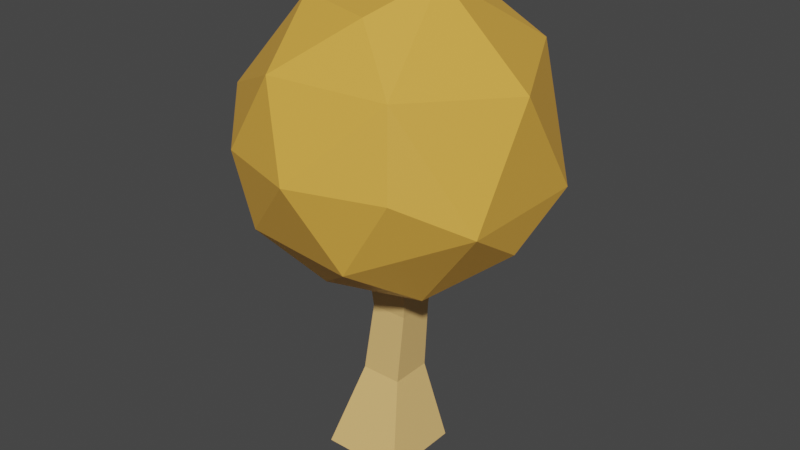 # Source: Tree1.blend  (saved by Blender 2.93.20; exported with 4.5.12 LTS)
import bpy
from mathutils import Matrix  # noqa: F401  (used for matrix-valued properties, if any)

bpy.ops.wm.read_factory_settings(use_empty=True)
scene = bpy.context.scene
scene.name = 'Scene'

# ---- materials (node trees are filled in below, after node groups)
mat_trunk = bpy.data.materials.new('Trunk')
mat_trunk.alpha_threshold = 0.0
mat_trunk.use_transparent_shadow = False
mat_trunk.line_color = (0.0, 0.0, 0.0, 1.0)
mat_leaves = bpy.data.materials.new('Leaves')
mat_leaves.use_transparent_shadow = False

# ---- material node trees
mat_trunk.use_nodes = True; mat_trunk.node_tree.nodes.clear()
_N = mat_trunk.node_tree.nodes; _L = mat_trunk.node_tree.links
n0 = _N.new('ShaderNodeOutputMaterial'); n0.name = 'Material Output'; n0.location = (300, 300)
n1 = _N.new('ShaderNodeBsdfPrincipled'); n1.name = 'Principled BSDF'; n1.location = (10, 300)
n1.distribution = 'GGX'
n1.subsurface_method = 'BURLEY'
n1.inputs[0].default_value = (0.8, 0.5056, 0.1843, 1.0)
n1.inputs[2].default_value = 0.4
n1.inputs[3].default_value = 1.45
n1.inputs[27].default_value = (0.0, 0.0, 0.0, 1.0)
n1.inputs[28].default_value = 1.0
_L.new(n1.outputs[0], n0.inputs[0])
n0.is_active_output = True
mat_leaves.use_nodes = True; mat_leaves.node_tree.nodes.clear()
_N = mat_leaves.node_tree.nodes; _L = mat_leaves.node_tree.links
n0 = _N.new('ShaderNodeBsdfPrincipled'); n0.name = 'Principled BSDF'; n0.location = (10, 300)
n0.distribution = 'GGX'
n0.subsurface_method = 'BURLEY'
n0.inputs[0].default_value = (0.8, 0.414, 0.06274, 1.0)
n0.inputs[3].default_value = 1.45
n0.inputs[27].default_value = (0.0, 0.0, 0.0, 1.0)
n0.inputs[28].default_value = 1.0
n1 = _N.new('ShaderNodeOutputMaterial'); n1.name = 'Material Output'; n1.location = (300, 300)
_L.new(n0.outputs[0], n1.inputs[0])
n1.is_active_output = True

# ---- world
world_world = bpy.data.worlds.new('World'); scene.world = world_world
world_world.use_nodes = True; world_world.node_tree.nodes.clear()
_N = world_world.node_tree.nodes; _L = world_world.node_tree.links
n0 = _N.new('ShaderNodeOutputWorld'); n0.name = 'World Output'; n0.location = (300, 300)
n1 = _N.new('ShaderNodeBackground'); n1.name = 'Background'; n1.location = (10, 300)
n1.inputs[0].default_value = (0.05088, 0.05088, 0.05088, 1.0)
_L.new(n1.outputs[0], n0.inputs[0])
n0.is_active_output = True
world_world.color = (0.05088, 0.05088, 0.05088)
world_world.use_sun_shadow = False
world_world.sun_shadow_jitter_overblur = 0.0

# ---- meshes
me_cube = bpy.data.meshes.new('Cube')
me_cube.from_pydata([(0.1612, 0.3826, 0.7827), (0.4202, 0.4202, 3.128e-07), (0.1612, -0.04722, 0.7827), (0.4202, -0.4202, 3.128e-07), (-0.2686, 0.3826, 0.7827), (-0.4202, 0.4202, 3.128e-07), (-0.2686, -0.04722, 0.7827), (-0.4202, -0.4202, 3.128e-07), (0.1769, 0.0295, 1.5), (-0.204, 0.0295, 1.5), (0.1769, 0.4105, 1.5), (-0.204, 0.4105, 1.5), (0.2279, -0.02146, 2.096), (-0.255, -0.02146, 2.096), (0.2279, 0.4614, 2.096), (-0.255, 0.4614, 2.096)], [], [(2, 0, 10, 8), (3, 2, 6, 7), (7, 6, 4, 5), (5, 1, 3, 7), (1, 0, 2, 3), (5, 4, 0, 1), (11, 9, 13, 15), (0, 4, 11, 10), (6, 2, 8, 9), (4, 6, 9, 11), (14, 15, 13, 12), (9, 8, 12, 13), (10, 11, 15, 14), (8, 10, 14, 12)])
_uv = me_cube.uv_layers.new(name='UVMap')
_uv.uv.foreach_set('vector', [0.625, 0.75, 0.625, 0.5, 0.625, 0.5, 0.625, 0.75, 0.375, 0.75, 0.625, 0.75, 0.625, 1.0, 0.375, 1.0, 0.375, 0.0, 0.625, 0.0, 0.625, 0.25, 0.375, 0.25, 0.125, 0.5, 0.375, 0.5, 0.375, 0.75, 0.125, 0.75, 0.375, 0.5, 0.625, 0.5, 0.625, 0.75, 0.375, 0.75, 0.375, 0.25, 0.625, 0.25, 0.625, 0.5, 0.375, 0.5, 0.625, 0.25, 0.625, 0.0, 0.625, 0.0, 0.625, 0.25, 0.625, 0.5, 0.625, 0.25, 0.625, 0.25, 0.625, 0.5, 0.625, 1.0, 0.625, 0.75, 0.625, 0.75, 0.625, 1.0, 0.625, 0.25, 0.625, 0.0, 0.625, 0.0, 0.625, 0.25, 0.625, 0.5, 0.875, 0.5, 0.875, 0.75, 0.625, 0.75, 0.625, 1.0, 0.625, 0.75, 0.625, 0.75, 0.625, 1.0, 0.625, 0.5, 0.625, 0.25, 0.625, 0.25, 0.625, 0.5, 0.625, 0.75, 0.625, 0.5, 0.625, 0.5, 0.625, 0.75])
me_cube.materials.append(mat_trunk)
me_cube.use_remesh_preserve_volume = False
me_cube.use_remesh_preserve_attributes = False
me_cube.use_mirror_vertex_groups = False
me_cube.update()
me_icosphere = bpy.data.meshes.new('Icosphere')
me_icosphere.from_pydata([(0.0, 0.0, -1.523), (1.102, -0.8009, -0.6813), (-0.4211, -1.296, -0.6813), (-1.363, 0.0, -0.6813), (-0.4211, 1.296, -0.6813), (1.102, 0.8009, -0.6813), (0.4211, -1.296, 0.6813), (-1.102, -0.8009, 0.6813), (-1.102, 0.8009, 0.6813), (0.4211, 1.296, 0.6813), (1.363, 0.0, 0.6813), (0.0, 0.0, 1.523), (-0.2475, -0.7617, -1.296), (0.648, -0.4708, -1.296), (0.4005, -1.233, -0.801), (1.296, 0.0, -0.801), (0.648, 0.4708, -1.296), (-0.8009, 0.0, -1.296), (-1.048, -0.7617, -0.801), (-0.2475, 0.7617, -1.296), (-1.048, 0.7617, -0.801), (0.4005, 1.233, -0.801), (1.449, -0.4708, 0.0), (1.449, 0.4708, 0.0), (0.0, -1.523, 0.0), (0.8955, -1.233, 0.0), (-1.449, -0.4708, 0.0), (-0.8955, -1.233, 0.0), (-0.8955, 1.233, 0.0), (-1.449, 0.4708, 0.0), (0.8955, 1.233, 0.0), (0.0, 1.523, 0.0), (1.048, -0.7617, 0.801), (-0.4005, -1.233, 0.801), (-1.296, 0.0, 0.801), (-0.4005, 1.233, 0.801), (1.048, 0.7617, 0.801), (0.2475, -0.7617, 1.296), (0.8009, 0.0, 1.296), (-0.648, -0.4708, 1.296), (-0.648, 0.4708, 1.296), (0.2475, 0.7617, 1.296)], [], [(0, 13, 12), (1, 13, 15), (0, 12, 17), (0, 17, 19), (0, 19, 16), (1, 15, 22), (2, 14, 24), (3, 18, 26), (4, 20, 28), (5, 21, 30), (1, 22, 25), (2, 24, 27), (3, 26, 29), (4, 28, 31), (5, 30, 23), (6, 32, 37), (7, 33, 39), (8, 34, 40), (9, 35, 41), (10, 36, 38), (38, 41, 11), (38, 36, 41), (36, 9, 41), (41, 40, 11), (41, 35, 40), (35, 8, 40), (40, 39, 11), (40, 34, 39), (34, 7, 39), (39, 37, 11), (39, 33, 37), (33, 6, 37), (37, 38, 11), (37, 32, 38), (32, 10, 38), (23, 36, 10), (23, 30, 36), (30, 9, 36), (31, 35, 9), (31, 28, 35), (28, 8, 35), (29, 34, 8), (29, 26, 34), (26, 7, 34), (27, 33, 7), (27, 24, 33), (24, 6, 33), (25, 32, 6), (25, 22, 32), (22, 10, 32), (30, 31, 9), (30, 21, 31), (21, 4, 31), (28, 29, 8), (28, 20, 29), (20, 3, 29), (26, 27, 7), (26, 18, 27), (18, 2, 27), (24, 25, 6), (24, 14, 25), (14, 1, 25), (22, 23, 10), (22, 15, 23), (15, 5, 23), (16, 21, 5), (16, 19, 21), (19, 4, 21), (19, 20, 4), (19, 17, 20), (17, 3, 20), (17, 18, 3), (17, 12, 18), (12, 2, 18), (15, 16, 5), (15, 13, 16), (13, 0, 16), (12, 14, 2), (12, 13, 14), (13, 1, 14)])
_uv = me_icosphere.uv_layers.new(name='UVMap')
_uv.uv.foreach_set('vector', [0.1818, 0.0, 0.2273, 0.07873, 0.1364, 0.07873, 0.2727, 0.1575, 0.3182, 0.07873, 0.3636, 0.1575, 0.9091, 0.0, 0.9545, 0.07873, 0.8636, 0.07873, 0.7273, 0.0, 0.7727, 0.07873, 0.6818, 0.07873, 0.5455, 0.0, 0.5909, 0.07873, 0.5, 0.07873, 0.2727, 0.1575, 0.3636, 0.1575, 0.3182, 0.2362, 0.09091, 0.1575, 0.1818, 0.1575, 0.1364, 0.2362, 0.8182, 0.1575, 0.9091, 0.1575, 0.8636, 0.2362, 0.6364, 0.1575, 0.7273, 0.1575, 0.6818, 0.2362, 0.4545, 0.1575, 0.5455, 0.1575, 0.5, 0.2362, 0.2727, 0.1575, 0.3182, 0.2362, 0.2273, 0.2362, 0.09091, 0.1575, 0.1364, 0.2362, 0.04546, 0.2362, 0.8182, 0.1575, 0.8636, 0.2362, 0.7727, 0.2362, 0.6364, 0.1575, 0.6818, 0.2362, 0.5909, 0.2362, 0.4545, 0.1575, 0.5, 0.2362, 0.4091, 0.2362, 0.1818, 0.3149, 0.2727, 0.3149, 0.2273, 0.3937, 0.0, 0.3149, 0.09091, 0.3149, 0.04546, 0.3937, 0.7273, 0.3149, 0.8182, 0.3149, 0.7727, 0.3937, 0.5455, 0.3149, 0.6364, 0.3149, 0.5909, 0.3937, 0.3636, 0.3149, 0.4545, 0.3149, 0.4091, 0.3937, 0.4091, 0.3937, 0.5, 0.3937, 0.4545, 0.4724, 0.4091, 0.3937, 0.4545, 0.3149, 0.5, 0.3937, 0.4545, 0.3149, 0.5455, 0.3149, 0.5, 0.3937, 0.5909, 0.3937, 0.6818, 0.3937, 0.6364, 0.4724, 0.5909, 0.3937, 0.6364, 0.3149, 0.6818, 0.3937, 0.6364, 0.3149, 0.7273, 0.3149, 0.6818, 0.3937, 0.7727, 0.3937, 0.8636, 0.3937, 0.8182, 0.4724, 0.7727, 0.3937, 0.8182, 0.3149, 0.8636, 0.3937, 0.8182, 0.3149, 0.9091, 0.3149, 0.8636, 0.3937, 0.04546, 0.3937, 0.1364, 0.3937, 0.09091, 0.4724, 0.04546, 0.3937, 0.09091, 0.3149, 0.1364, 0.3937, 0.09091, 0.3149, 0.1818, 0.3149, 0.1364, 0.3937, 0.2273, 0.3937, 0.3182, 0.3937, 0.2727, 0.4724, 0.2273, 0.3937, 0.2727, 0.3149, 0.3182, 0.3937, 0.2727, 0.3149, 0.3636, 0.3149, 0.3182, 0.3937, 0.4091, 0.2362, 0.4545, 0.3149, 0.3636, 0.3149, 0.4091, 0.2362, 0.5, 0.2362, 0.4545, 0.3149, 0.5, 0.2362, 0.5455, 0.3149, 0.4545, 0.3149, 0.5909, 0.2362, 0.6364, 0.3149, 0.5455, 0.3149, 0.5909, 0.2362, 0.6818, 0.2362, 0.6364, 0.3149, 0.6818, 0.2362, 0.7273, 0.3149, 0.6364, 0.3149, 0.7727, 0.2362, 0.8182, 0.3149, 0.7273, 0.3149, 0.7727, 0.2362, 0.8636, 0.2362, 0.8182, 0.3149, 0.8636, 0.2362, 0.9091, 0.3149, 0.8182, 0.3149, 0.04546, 0.2362, 0.09091, 0.3149, 0.0, 0.3149, 0.04546, 0.2362, 0.1364, 0.2362, 0.09091, 0.3149, 0.1364, 0.2362, 0.1818, 0.3149, 0.09091, 0.3149, 0.2273, 0.2362, 0.2727, 0.3149, 0.1818, 0.3149, 0.2273, 0.2362, 0.3182, 0.2362, 0.2727, 0.3149, 0.3182, 0.2362, 0.3636, 0.3149, 0.2727, 0.3149, 0.5, 0.2362, 0.5909, 0.2362, 0.5455, 0.3149, 0.5, 0.2362, 0.5455, 0.1575, 0.5909, 0.2362, 0.5455, 0.1575, 0.6364, 0.1575, 0.5909, 0.2362, 0.6818, 0.2362, 0.7727, 0.2362, 0.7273, 0.3149, 0.6818, 0.2362, 0.7273, 0.1575, 0.7727, 0.2362, 0.7273, 0.1575, 0.8182, 0.1575, 0.7727, 0.2362, 0.8636, 0.2362, 0.9545, 0.2362, 0.9091, 0.3149, 0.8636, 0.2362, 0.9091, 0.1575, 0.9545, 0.2362, 0.9091, 0.1575, 1.0, 0.1575, 0.9545, 0.2362, 0.1364, 0.2362, 0.2273, 0.2362, 0.1818, 0.3149, 0.1364, 0.2362, 0.1818, 0.1575, 0.2273, 0.2362, 0.1818, 0.1575, 0.2727, 0.1575, 0.2273, 0.2362, 0.3182, 0.2362, 0.4091, 0.2362, 0.3636, 0.3149, 0.3182, 0.2362, 0.3636, 0.1575, 0.4091, 0.2362, 0.3636, 0.1575, 0.4545, 0.1575, 0.4091, 0.2362, 0.5, 0.07873, 0.5455, 0.1575, 0.4545, 0.1575, 0.5, 0.07873, 0.5909, 0.07873, 0.5455, 0.1575, 0.5909, 0.07873, 0.6364, 0.1575, 0.5455, 0.1575, 0.6818, 0.07873, 0.7273, 0.1575, 0.6364, 0.1575, 0.6818, 0.07873, 0.7727, 0.07873, 0.7273, 0.1575, 0.7727, 0.07873, 0.8182, 0.1575, 0.7273, 0.1575, 0.8636, 0.07873, 0.9091, 0.1575, 0.8182, 0.1575, 0.8636, 0.07873, 0.9545, 0.07873, 0.9091, 0.1575, 0.9545, 0.07873, 1.0, 0.1575, 0.9091, 0.1575, 0.3636, 0.1575, 0.4091, 0.07873, 0.4545, 0.1575, 0.3636, 0.1575, 0.3182, 0.07873, 0.4091, 0.07873, 0.3182, 0.07873, 0.3636, 0.0, 0.4091, 0.07873, 0.1364, 0.07873, 0.1818, 0.1575, 0.09091, 0.1575, 0.1364, 0.07873, 0.2273, 0.07873, 0.1818, 0.1575, 0.2273, 0.07873, 0.2727, 0.1575, 0.1818, 0.1575])
me_icosphere.materials.append(mat_leaves)
me_icosphere.use_remesh_fix_poles = True
me_icosphere.use_remesh_preserve_attributes = False
me_icosphere.update()

# ---- objects
ob_cube = bpy.data.objects.new('Cube', me_cube)
ob_icosphere = bpy.data.objects.new('Icosphere', me_icosphere)

# ---- transforms, parenting, visibility, modifiers, constraints
ob_cube.location = (0.0, 0.0, 0.0)
ob_cube.lock_rotations_4d = False
ob_cube.empty_display_type = 'ARROWS'
ob_cube.lineart.crease_threshold = 0.0
ob_icosphere.location = (0.06184, 0.112, 3.373)
_m = ob_icosphere.modifiers.new('Decimate', 'DECIMATE')
_m.ratio = 0.7339

# ---- collection membership
scene.collection.objects.link(ob_cube)
scene.collection.objects.link(ob_icosphere)

# ---- scene / render settings (as saved in the file)
scene.frame_start = 1; scene.frame_end = 250; scene.frame_set(1)
scene.render.engine = 'BLENDER_EEVEE_NEXT'
scene.cycles.use_denoising = False
scene.cycles.samples = 128
scene.cycles.sampling_pattern = 'TABULATED_SOBOL'
scene.cycles.use_adaptive_sampling = False
scene.cycles.use_light_tree = False
scene.view_settings.view_transform = 'Filmic'
bpy.context.view_layer.update()

# ---- added for rendering (the .blend has no active camera and no usable light): camera, sun
cam_auto = bpy.data.cameras.new('AutoCamera')
cam_auto.lens = 50.0
cam_auto.sensor_width = 36.0
cam_auto.clip_end = 1000.0
ob_auto_camera = bpy.data.objects.new('AutoCamera', cam_auto)
scene.collection.objects.link(ob_auto_camera)
ob_auto_camera.location = (6.0273, -7.04656, 7.21621)
ob_auto_camera.rotation_euler = (1.09748, -7.21219e-08, 0.694738)
scene.camera = ob_auto_camera
light_auto_sun = bpy.data.lights.new('AutoSun', 'SUN')
light_auto_sun.energy = 3.0
light_auto_sun.angle = 0.0523599
ob_auto_sun = bpy.data.objects.new('AutoSun', light_auto_sun)
scene.collection.objects.link(ob_auto_sun)
ob_auto_sun.rotation_euler = (0.872665, 0.174533, 0.523599)
bpy.context.view_layer.update()
